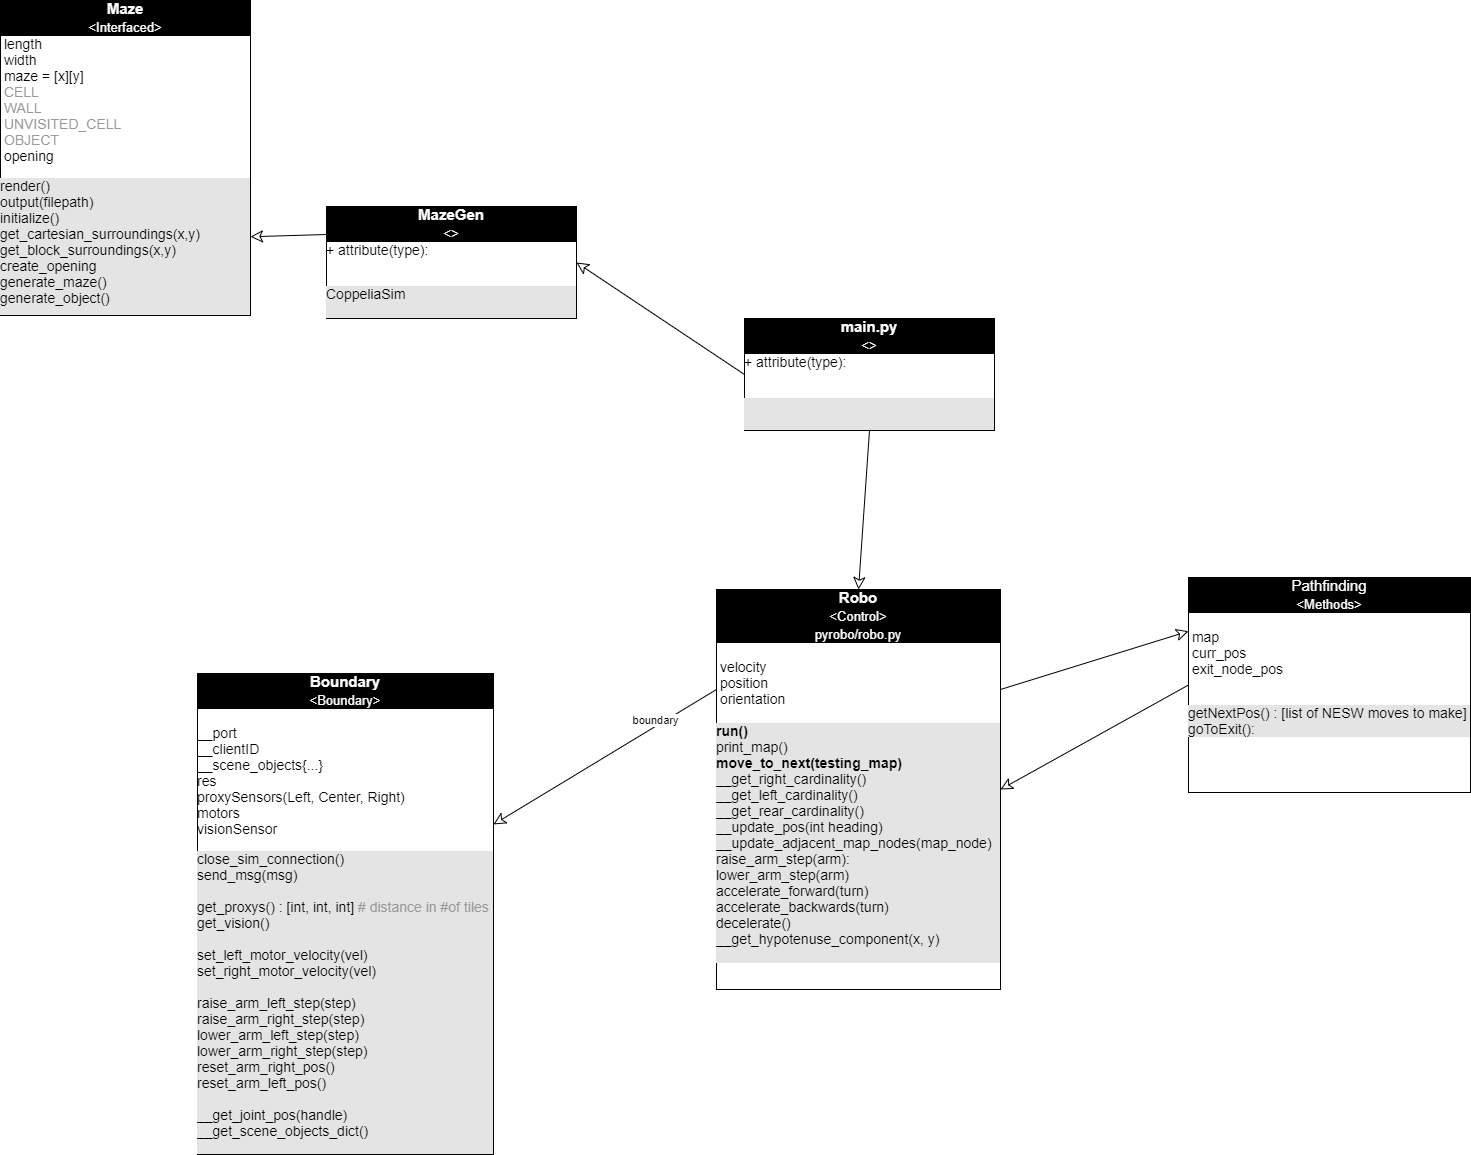

The diagram above was exported from draw.io. Its source (the exported page's mxGraphModel, read from the mxfile embedded in the PNG):
<mxGraphModel dx="2637" dy="1487" grid="0" gridSize="10" guides="1" tooltips="1" connect="1" arrows="1" fold="1" page="0" pageScale="1" pageWidth="827" pageHeight="1169" math="0" shadow="0">
  <root>
    <mxCell id="SW7t7BphzkY2vQ_5gTub-0" />
    <mxCell id="SW7t7BphzkY2vQ_5gTub-1" parent="SW7t7BphzkY2vQ_5gTub-0" />
    <mxCell id="SW7t7BphzkY2vQ_5gTub-2" style="edgeStyle=none;rounded=0;orthogonalLoop=1;jettySize=auto;html=1;exitX=0.5;exitY=1;exitDx=0;exitDy=0;entryX=0.5;entryY=0;entryDx=0;entryDy=0;endArrow=classic;endFill=0;endSize=10;fontSize=12;" edge="1" parent="SW7t7BphzkY2vQ_5gTub-1" source="SW7t7BphzkY2vQ_5gTub-3" target="SW7t7BphzkY2vQ_5gTub-8">
      <mxGeometry relative="1" as="geometry" />
    </mxCell>
    <mxCell id="ciqW7CKMb9jdB4FosiQI-1" style="edgeStyle=none;rounded=0;orthogonalLoop=1;jettySize=auto;html=1;exitX=0;exitY=0.5;exitDx=0;exitDy=0;entryX=1;entryY=0.5;entryDx=0;entryDy=0;endArrow=classic;endFill=0;endSize=10;fontSize=12;" edge="1" parent="SW7t7BphzkY2vQ_5gTub-1" source="SW7t7BphzkY2vQ_5gTub-3" target="ciqW7CKMb9jdB4FosiQI-0">
      <mxGeometry relative="1" as="geometry" />
    </mxCell>
    <mxCell id="SW7t7BphzkY2vQ_5gTub-3" value="&lt;div style=&quot;text-align: center ; box-sizing: border-box ; width: 100% ; background: rgb(0 , 0 , 0) ; font-size: 15px&quot;&gt;&lt;font color=&quot;#fcfcfc&quot;&gt;&lt;b&gt;main.py&lt;/b&gt;&lt;/font&gt;&lt;/div&gt;&lt;div style=&quot;text-align: center ; box-sizing: border-box ; width: 100% ; background: rgb(0 , 0 , 0) ; font-size: 15px&quot;&gt;&lt;font color=&quot;#fcfcfc&quot; style=&quot;font-size: 13px&quot;&gt;&amp;lt;&amp;gt;&lt;/font&gt;&lt;/div&gt;&lt;div&gt;&lt;span style=&quot;font-size: 14px&quot;&gt;+ attribute(type):&amp;nbsp;&lt;/span&gt;&lt;/div&gt;&lt;div&gt;&lt;br&gt;&lt;/div&gt;&lt;div&gt;&lt;br&gt;&lt;/div&gt;&lt;div style=&quot;box-sizing: border-box ; width: 100% ; background: rgb(228 , 228 , 228) ; font-size: 14px&quot;&gt;&lt;br&gt;&lt;/div&gt;&lt;div style=&quot;box-sizing: border-box ; width: 100% ; background: rgb(228 , 228 , 228) ; font-size: 14px&quot;&gt;&lt;br&gt;&lt;/div&gt;&lt;div&gt;&lt;/div&gt;&lt;div&gt;&lt;/div&gt;" style="verticalAlign=top;align=left;overflow=fill;html=1;fillColor=none;" vertex="1" parent="SW7t7BphzkY2vQ_5gTub-1">
      <mxGeometry x="-6" y="-64" width="250" height="112" as="geometry" />
    </mxCell>
    <mxCell id="SW7t7BphzkY2vQ_5gTub-6" style="edgeStyle=none;rounded=0;orthogonalLoop=1;jettySize=auto;html=1;exitX=0;exitY=0.25;exitDx=0;exitDy=0;endArrow=classic;endFill=0;endSize=10;" edge="1" parent="SW7t7BphzkY2vQ_5gTub-1" source="SW7t7BphzkY2vQ_5gTub-8" target="SW7t7BphzkY2vQ_5gTub-13">
      <mxGeometry relative="1" as="geometry">
        <mxPoint x="-179" y="383" as="targetPoint" />
      </mxGeometry>
    </mxCell>
    <mxCell id="SW7t7BphzkY2vQ_5gTub-7" value="boundary" style="edgeLabel;html=1;align=center;verticalAlign=middle;resizable=0;points=[];" vertex="1" connectable="0" parent="SW7t7BphzkY2vQ_5gTub-6">
      <mxGeometry x="-0.4768" y="-6" relative="1" as="geometry">
        <mxPoint as="offset" />
      </mxGeometry>
    </mxCell>
    <mxCell id="ciqW7CKMb9jdB4FosiQI-3" style="edgeStyle=none;rounded=0;orthogonalLoop=1;jettySize=auto;html=1;exitX=1;exitY=0.25;exitDx=0;exitDy=0;entryX=0;entryY=0.25;entryDx=0;entryDy=0;endArrow=classic;endFill=0;endSize=10;fontSize=12;" edge="1" parent="SW7t7BphzkY2vQ_5gTub-1" source="SW7t7BphzkY2vQ_5gTub-8" target="RdE-lg3_qivtFU6aXvwI-7">
      <mxGeometry relative="1" as="geometry" />
    </mxCell>
    <mxCell id="SW7t7BphzkY2vQ_5gTub-8" value="&lt;div style=&quot;text-align: center ; box-sizing: border-box ; width: 100% ; background: rgb(0 , 0 , 0) ; font-size: 15px&quot;&gt;&lt;font color=&quot;#fcfcfc&quot;&gt;&lt;b&gt;Robo&lt;/b&gt;&lt;/font&gt;&lt;/div&gt;&lt;div style=&quot;text-align: center ; box-sizing: border-box ; width: 100% ; background: rgb(0 , 0 , 0) ; font-size: 15px&quot;&gt;&lt;span style=&quot;font-size: 13px ; color: rgb(252 , 252 , 252)&quot;&gt;&amp;lt;Control&amp;gt;&lt;/span&gt;&lt;br&gt;&lt;/div&gt;&lt;div style=&quot;text-align: center ; box-sizing: border-box ; width: 100% ; background: rgb(0 , 0 , 0) ; font-size: 15px&quot;&gt;&lt;span style=&quot;font-size: 13px ; color: rgb(252 , 252 , 252)&quot;&gt;pyrobo/robo.py&lt;/span&gt;&lt;/div&gt;&lt;div style=&quot;font-size: 14px&quot;&gt;&lt;br&gt;&lt;/div&gt;&lt;div style=&quot;font-size: 14px&quot;&gt;&lt;font style=&quot;font-size: 14px&quot;&gt;&amp;nbsp;velocity&lt;/font&gt;&lt;/div&gt;&lt;div style=&quot;font-size: 14px&quot;&gt;&lt;font style=&quot;font-size: 14px&quot;&gt;&amp;nbsp;position&lt;/font&gt;&lt;/div&gt;&lt;div style=&quot;font-size: 14px&quot;&gt;&lt;font style=&quot;font-size: 14px&quot;&gt;&amp;nbsp;orientation&lt;/font&gt;&lt;/div&gt;&lt;div style=&quot;font-size: 14px&quot;&gt;&lt;font style=&quot;font-size: 14px&quot;&gt;&lt;br&gt;&lt;/font&gt;&lt;/div&gt;&lt;div style=&quot;box-sizing: border-box ; width: 100% ; background: rgb(228 , 228 , 228) ; font-size: 14px&quot;&gt;&lt;b&gt;run()&lt;/b&gt;&lt;/div&gt;&lt;div style=&quot;box-sizing: border-box ; width: 100% ; background: rgb(228 , 228 , 228) ; font-size: 14px&quot;&gt;print_map()&lt;/div&gt;&lt;div style=&quot;box-sizing: border-box ; width: 100% ; background: rgb(228 , 228 , 228) ; font-size: 14px&quot;&gt;&lt;b&gt;move_to_next(testing_map)&lt;/b&gt;&lt;/div&gt;&lt;div style=&quot;box-sizing: border-box ; width: 100% ; background: rgb(228 , 228 , 228) ; font-size: 14px&quot;&gt;__get_right_cardinality()&lt;/div&gt;&lt;div style=&quot;box-sizing: border-box ; width: 100% ; background: rgb(228 , 228 , 228) ; font-size: 14px&quot;&gt;__get_left_cardinality()&lt;br&gt;&lt;/div&gt;&lt;div style=&quot;box-sizing: border-box ; width: 100% ; background: rgb(228 , 228 , 228) ; font-size: 14px&quot;&gt;__get_rear_cardinality()&lt;br&gt;&lt;/div&gt;&lt;div style=&quot;box-sizing: border-box ; width: 100% ; background: rgb(228 , 228 , 228) ; font-size: 14px&quot;&gt;__update_pos(int heading)&lt;/div&gt;&lt;div style=&quot;box-sizing: border-box ; width: 100% ; background: rgb(228 , 228 , 228)&quot;&gt;&lt;span style=&quot;font-size: 14px&quot;&gt;__update_adjacent_map_nodes(map_node)&lt;/span&gt;&lt;br&gt;&lt;/div&gt;&lt;div style=&quot;box-sizing: border-box ; width: 100% ; background: rgb(228 , 228 , 228)&quot;&gt;&lt;span style=&quot;font-size: 14px&quot;&gt;raise_arm_step(arm):&lt;/span&gt;&lt;br&gt;&lt;/div&gt;&lt;div style=&quot;box-sizing: border-box ; width: 100% ; background: rgb(228 , 228 , 228)&quot;&gt;&lt;span style=&quot;font-size: 14px&quot;&gt;lower_arm_step(arm)&lt;/span&gt;&lt;br&gt;&lt;/div&gt;&lt;div style=&quot;box-sizing: border-box ; width: 100% ; background: rgb(228 , 228 , 228)&quot;&gt;&lt;span style=&quot;font-size: 14px&quot;&gt;accelerate_forward(turn)&lt;/span&gt;&lt;br&gt;&lt;/div&gt;&lt;div style=&quot;box-sizing: border-box ; width: 100% ; background: rgb(228 , 228 , 228)&quot;&gt;&lt;span style=&quot;font-size: 14px&quot;&gt;accelerate_backwards(turn)&lt;/span&gt;&lt;/div&gt;&lt;div style=&quot;box-sizing: border-box ; width: 100% ; background: rgb(228 , 228 , 228)&quot;&gt;&lt;span style=&quot;font-size: 14px&quot;&gt;decelerate()&lt;/span&gt;&lt;/div&gt;&lt;div style=&quot;box-sizing: border-box ; width: 100% ; background: rgb(228 , 228 , 228)&quot;&gt;&lt;span style=&quot;font-size: 14px&quot;&gt;__get_hypotenuse_component(x, y)&lt;/span&gt;&lt;br&gt;&lt;/div&gt;&lt;div style=&quot;box-sizing: border-box ; width: 100% ; background: rgb(228 , 228 , 228)&quot;&gt;&lt;span style=&quot;font-size: 14px&quot;&gt;&lt;br&gt;&lt;/span&gt;&lt;/div&gt;&lt;div&gt;&lt;/div&gt;&lt;div&gt;&lt;/div&gt;" style="verticalAlign=top;align=left;overflow=fill;html=1;fillColor=none;" vertex="1" parent="SW7t7BphzkY2vQ_5gTub-1">
      <mxGeometry x="-34" y="207" width="284" height="400" as="geometry" />
    </mxCell>
    <mxCell id="SW7t7BphzkY2vQ_5gTub-13" value="&lt;div style=&quot;text-align: center ; box-sizing: border-box ; width: 100% ; background: rgb(0 , 0 , 0) ; font-size: 15px&quot;&gt;&lt;font color=&quot;#fcfcfc&quot;&gt;&lt;b&gt;Boundary&lt;/b&gt;&lt;/font&gt;&lt;/div&gt;&lt;div style=&quot;text-align: center ; box-sizing: border-box ; width: 100% ; background: rgb(0 , 0 , 0) ; font-size: 15px&quot;&gt;&lt;font color=&quot;#fcfcfc&quot; style=&quot;font-size: 13px&quot;&gt;&amp;lt;Boundary&amp;gt;&lt;/font&gt;&lt;/div&gt;&lt;div style=&quot;font-size: 14px&quot;&gt;&lt;font style=&quot;font-size: 14px&quot;&gt;&lt;br&gt;&lt;/font&gt;&lt;/div&gt;&lt;div style=&quot;font-size: 14px&quot;&gt;&lt;div&gt;&lt;font style=&quot;font-size: 14px&quot;&gt;__port&lt;/font&gt;&lt;/div&gt;&lt;div&gt;&lt;font style=&quot;font-size: 14px&quot;&gt;__clientID&lt;/font&gt;&lt;/div&gt;&lt;div&gt;&lt;font style=&quot;font-size: 14px&quot;&gt;__scene_objects{...}&lt;/font&gt;&lt;/div&gt;&lt;div&gt;&lt;font style=&quot;font-size: 14px&quot;&gt;res&lt;/font&gt;&lt;/div&gt;&lt;div&gt;&lt;font style=&quot;font-size: 14px&quot;&gt;proxySensors(Left, Center, Right)&lt;/font&gt;&lt;/div&gt;&lt;div&gt;&lt;font style=&quot;font-size: 14px&quot;&gt;motors&lt;/font&gt;&lt;/div&gt;&lt;div&gt;&lt;font style=&quot;font-size: 14px&quot;&gt;visionSensor&lt;/font&gt;&lt;/div&gt;&lt;/div&gt;&lt;div&gt;&lt;br&gt;&lt;/div&gt;&lt;div style=&quot;box-sizing: border-box ; width: 100% ; background: rgb(228 , 228 , 228)&quot;&gt;&lt;span style=&quot;font-size: 14px&quot;&gt;close_sim_connection()&lt;/span&gt;&lt;br&gt;&lt;/div&gt;&lt;div style=&quot;box-sizing: border-box ; width: 100% ; background: rgb(228 , 228 , 228)&quot;&gt;&lt;span style=&quot;font-size: 14px&quot;&gt;send_msg(msg)&lt;/span&gt;&lt;br&gt;&lt;/div&gt;&lt;div style=&quot;box-sizing: border-box ; width: 100% ; background: rgb(228 , 228 , 228)&quot;&gt;&lt;span style=&quot;font-size: 14px&quot;&gt;&lt;br&gt;&lt;/span&gt;&lt;/div&gt;&lt;div style=&quot;box-sizing: border-box ; width: 100% ; background: rgb(228 , 228 , 228)&quot;&gt;&lt;span style=&quot;font-size: 14px&quot;&gt;get_proxys() : [int, int, int] &lt;font color=&quot;#999999&quot;&gt;# distance in #of tiles&lt;/font&gt;&lt;/span&gt;&lt;br&gt;&lt;/div&gt;&lt;div style=&quot;box-sizing: border-box ; width: 100% ; background: rgb(228 , 228 , 228)&quot;&gt;&lt;span style=&quot;font-size: 14px&quot;&gt;get_vision()&lt;/span&gt;&lt;/div&gt;&lt;div style=&quot;box-sizing: border-box ; width: 100% ; background: rgb(228 , 228 , 228)&quot;&gt;&lt;div style=&quot;font-size: 14px ; box-sizing: border-box ; width: 100%&quot;&gt;&lt;br&gt;&lt;/div&gt;&lt;div style=&quot;font-size: 14px ; box-sizing: border-box ; width: 100%&quot;&gt;set_left_motor_velocity(vel)&lt;/div&gt;&lt;div style=&quot;font-size: 14px ; box-sizing: border-box ; width: 100%&quot;&gt;set_right_motor_velocity(vel)&lt;/div&gt;&lt;div style=&quot;font-size: 14px ; box-sizing: border-box ; width: 100%&quot;&gt;&lt;br&gt;&lt;/div&gt;&lt;div style=&quot;font-size: 14px ; box-sizing: border-box ; width: 100%&quot;&gt;raise_arm_left_step(step)&lt;/div&gt;&lt;div style=&quot;font-size: 14px ; box-sizing: border-box ; width: 100%&quot;&gt;raise_arm_right_step(step)&lt;br&gt;&lt;/div&gt;&lt;div style=&quot;font-size: 14px ; box-sizing: border-box ; width: 100%&quot;&gt;lower_arm_left_step(step)&lt;br&gt;&lt;/div&gt;&lt;div style=&quot;font-size: 14px ; box-sizing: border-box ; width: 100%&quot;&gt;lower_arm_right_step(step)&lt;br&gt;&lt;/div&gt;&lt;div style=&quot;box-sizing: border-box ; width: 100%&quot;&gt;&lt;span style=&quot;font-size: 14px&quot;&gt;reset_arm_right_pos()&lt;/span&gt;&lt;br&gt;&lt;/div&gt;&lt;div style=&quot;box-sizing: border-box ; width: 100%&quot;&gt;&lt;span style=&quot;font-size: 14px&quot;&gt;reset_arm_left_pos()&lt;/span&gt;&lt;br&gt;&lt;/div&gt;&lt;div style=&quot;box-sizing: border-box ; width: 100%&quot;&gt;&lt;span style=&quot;font-size: 14px&quot;&gt;&lt;br&gt;&lt;/span&gt;&lt;/div&gt;&lt;div style=&quot;box-sizing: border-box ; width: 100%&quot;&gt;&lt;span style=&quot;font-size: 14px&quot;&gt;__get_joint_pos(handle)&lt;/span&gt;&lt;br&gt;&lt;/div&gt;&lt;div style=&quot;box-sizing: border-box ; width: 100%&quot;&gt;&lt;span style=&quot;font-size: 14px&quot;&gt;__get_scene_objects_dict()&lt;/span&gt;&lt;br&gt;&lt;/div&gt;&lt;div style=&quot;box-sizing: border-box ; width: 100%&quot;&gt;&lt;span style=&quot;font-size: 14px&quot;&gt;&lt;br&gt;&lt;/span&gt;&lt;/div&gt;&lt;/div&gt;&lt;div&gt;&lt;/div&gt;&lt;div&gt;&lt;/div&gt;" style="verticalAlign=top;align=left;overflow=fill;html=1;fillColor=none;" vertex="1" parent="SW7t7BphzkY2vQ_5gTub-1">
      <mxGeometry x="-553" y="291" width="296" height="481" as="geometry" />
    </mxCell>
    <mxCell id="ciqW7CKMb9jdB4FosiQI-4" style="edgeStyle=none;rounded=0;orthogonalLoop=1;jettySize=auto;html=1;exitX=0;exitY=0.5;exitDx=0;exitDy=0;entryX=1;entryY=0.5;entryDx=0;entryDy=0;endArrow=classic;endFill=0;endSize=10;fontSize=12;" edge="1" parent="SW7t7BphzkY2vQ_5gTub-1" source="RdE-lg3_qivtFU6aXvwI-7" target="SW7t7BphzkY2vQ_5gTub-8">
      <mxGeometry relative="1" as="geometry" />
    </mxCell>
    <mxCell id="RdE-lg3_qivtFU6aXvwI-7" value="&lt;div style=&quot;text-align: center ; box-sizing: border-box ; width: 100% ; background: rgb(0 , 0 , 0) ; font-size: 15px&quot;&gt;&lt;font color=&quot;#ffffff&quot;&gt;Pathfinding&lt;/font&gt;&lt;/div&gt;&lt;div style=&quot;text-align: center ; box-sizing: border-box ; width: 100% ; background: rgb(0 , 0 , 0) ; font-size: 15px&quot;&gt;&lt;font color=&quot;#fcfcfc&quot; style=&quot;font-size: 13px&quot;&gt;&amp;lt;Methods&amp;gt;&lt;/font&gt;&lt;/div&gt;&lt;div&gt;&lt;span style=&quot;font-size: 14px&quot;&gt;&lt;br&gt;&lt;/span&gt;&lt;/div&gt;&lt;div&gt;&lt;span style=&quot;font-size: 14px&quot;&gt;&amp;nbsp;map&lt;/span&gt;&lt;/div&gt;&lt;div&gt;&lt;span style=&quot;font-size: 14px&quot;&gt;&amp;nbsp;curr_pos&amp;nbsp;&lt;/span&gt;&lt;/div&gt;&lt;div&gt;&lt;span style=&quot;font-size: 14px&quot;&gt;&amp;nbsp;exit_node_pos&lt;/span&gt;&lt;/div&gt;&lt;div&gt;&lt;br&gt;&lt;/div&gt;&lt;div&gt;&lt;br&gt;&lt;/div&gt;&lt;div style=&quot;box-sizing: border-box ; width: 100% ; background: rgb(228 , 228 , 228) ; font-size: 14px&quot;&gt;getNextPos() : [list of NESW moves to make]&lt;/div&gt;&lt;div style=&quot;box-sizing: border-box ; width: 100% ; background: rgb(228 , 228 , 228) ; font-size: 14px&quot;&gt;goToExit():&amp;nbsp;&lt;/div&gt;&lt;br&gt;&lt;div&gt;&lt;/div&gt;&lt;div&gt;&lt;/div&gt;" style="verticalAlign=top;align=left;overflow=fill;html=1;fillColor=none;fontSize=12;" vertex="1" parent="SW7t7BphzkY2vQ_5gTub-1">
      <mxGeometry x="438" y="195" width="282" height="215" as="geometry" />
    </mxCell>
    <mxCell id="K1DDfzxXoP2i5E5H9nXr-0" value="&lt;div style=&quot;text-align: center ; box-sizing: border-box ; width: 100% ; background: rgb(0 , 0 , 0) ; font-size: 15px&quot;&gt;&lt;font color=&quot;#fcfcfc&quot;&gt;&lt;b&gt;Maze&lt;/b&gt;&lt;/font&gt;&lt;/div&gt;&lt;div style=&quot;text-align: center ; box-sizing: border-box ; width: 100% ; background: rgb(0 , 0 , 0) ; font-size: 15px&quot;&gt;&lt;font color=&quot;#fcfcfc&quot; style=&quot;font-size: 13px&quot;&gt;&amp;lt;Interfaced&amp;gt;&lt;/font&gt;&lt;/div&gt;&lt;div&gt;&lt;div&gt;&lt;span style=&quot;font-size: 14px&quot;&gt;&amp;nbsp;length&lt;/span&gt;&lt;/div&gt;&lt;div&gt;&lt;span style=&quot;font-size: 14px&quot;&gt;&amp;nbsp;width&lt;/span&gt;&lt;/div&gt;&lt;div&gt;&lt;span style=&quot;font-size: 14px&quot;&gt;&amp;nbsp;maze = [x][y]&lt;/span&gt;&lt;/div&gt;&lt;div&gt;&lt;span style=&quot;font-size: 14px&quot;&gt;&lt;font color=&quot;#999999&quot;&gt;&amp;nbsp;CELL&lt;/font&gt;&lt;/span&gt;&lt;/div&gt;&lt;div&gt;&lt;span style=&quot;font-size: 14px&quot;&gt;&lt;font color=&quot;#999999&quot;&gt;&amp;nbsp;WALL&lt;/font&gt;&lt;/span&gt;&lt;/div&gt;&lt;div&gt;&lt;span style=&quot;font-size: 14px&quot;&gt;&lt;font color=&quot;#999999&quot;&gt;&amp;nbsp;UNVISITED_CELL&lt;/font&gt;&lt;/span&gt;&lt;/div&gt;&lt;div&gt;&lt;span style=&quot;font-size: 14px&quot;&gt;&lt;font color=&quot;#999999&quot;&gt;&amp;nbsp;OBJECT&lt;/font&gt;&lt;/span&gt;&lt;/div&gt;&lt;div&gt;&lt;span style=&quot;font-size: 14px&quot;&gt;&amp;nbsp;opening&lt;/span&gt;&lt;/div&gt;&lt;/div&gt;&lt;div&gt;&lt;br&gt;&lt;/div&gt;&lt;div style=&quot;box-sizing: border-box ; width: 100% ; background: rgb(228 , 228 , 228)&quot;&gt;&lt;span style=&quot;font-size: 14px&quot;&gt;render()&lt;/span&gt;&lt;/div&gt;&lt;div style=&quot;box-sizing: border-box ; width: 100% ; background: rgb(228 , 228 , 228)&quot;&gt;&lt;span style=&quot;font-size: 14px&quot;&gt;output(filepath)&lt;/span&gt;&lt;/div&gt;&lt;div style=&quot;box-sizing: border-box ; width: 100% ; background: rgb(228 , 228 , 228)&quot;&gt;&lt;span style=&quot;font-size: 14px&quot;&gt;initialize()&lt;/span&gt;&lt;/div&gt;&lt;div style=&quot;box-sizing: border-box ; width: 100% ; background: rgb(228 , 228 , 228)&quot;&gt;&lt;span style=&quot;font-size: 14px&quot;&gt;get_cartesian_surroundings(x,y)&lt;/span&gt;&lt;br&gt;&lt;/div&gt;&lt;div style=&quot;box-sizing: border-box ; width: 100% ; background: rgb(228 , 228 , 228) ; font-size: 14px&quot;&gt;get_block_surroundings(x,y)&lt;/div&gt;&lt;div style=&quot;box-sizing: border-box ; width: 100% ; background: rgb(228 , 228 , 228) ; font-size: 14px&quot;&gt;create_opening&lt;/div&gt;&lt;div style=&quot;box-sizing: border-box ; width: 100% ; background: rgb(228 , 228 , 228) ; font-size: 14px&quot;&gt;generate_maze()&lt;/div&gt;&lt;div style=&quot;box-sizing: border-box ; width: 100% ; background: rgb(228 , 228 , 228) ; font-size: 14px&quot;&gt;generate_object()&lt;/div&gt;&lt;div style=&quot;box-sizing: border-box ; width: 100% ; background: rgb(228 , 228 , 228) ; font-size: 14px&quot;&gt;&lt;br&gt;&lt;/div&gt;&lt;div&gt;&lt;/div&gt;&lt;div&gt;&lt;/div&gt;" style="verticalAlign=top;align=left;overflow=fill;html=1;fillColor=none;fontSize=12;" vertex="1" parent="SW7t7BphzkY2vQ_5gTub-1">
      <mxGeometry x="-750" y="-382" width="250" height="315" as="geometry" />
    </mxCell>
    <mxCell id="ciqW7CKMb9jdB4FosiQI-2" style="edgeStyle=none;rounded=0;orthogonalLoop=1;jettySize=auto;html=1;exitX=0;exitY=0.25;exitDx=0;exitDy=0;entryX=1;entryY=0.75;entryDx=0;entryDy=0;endArrow=classic;endFill=0;endSize=10;fontSize=12;" edge="1" parent="SW7t7BphzkY2vQ_5gTub-1" source="ciqW7CKMb9jdB4FosiQI-0" target="K1DDfzxXoP2i5E5H9nXr-0">
      <mxGeometry relative="1" as="geometry" />
    </mxCell>
    <mxCell id="ciqW7CKMb9jdB4FosiQI-0" value="&lt;div style=&quot;text-align: center ; box-sizing: border-box ; width: 100% ; background: rgb(0 , 0 , 0) ; font-size: 15px&quot;&gt;&lt;font color=&quot;#fcfcfc&quot;&gt;&lt;b&gt;MazeGen&lt;/b&gt;&lt;/font&gt;&lt;/div&gt;&lt;div style=&quot;text-align: center ; box-sizing: border-box ; width: 100% ; background: rgb(0 , 0 , 0) ; font-size: 15px&quot;&gt;&lt;font color=&quot;#fcfcfc&quot; style=&quot;font-size: 13px&quot;&gt;&amp;lt;&amp;gt;&lt;/font&gt;&lt;/div&gt;&lt;div&gt;&lt;span style=&quot;font-size: 14px&quot;&gt;+ attribute(type):&amp;nbsp;&lt;/span&gt;&lt;/div&gt;&lt;div&gt;&lt;br&gt;&lt;/div&gt;&lt;div&gt;&lt;br&gt;&lt;/div&gt;&lt;div style=&quot;box-sizing: border-box ; width: 100% ; background: rgb(228 , 228 , 228) ; font-size: 14px&quot;&gt;CoppeliaSim&lt;/div&gt;&lt;div style=&quot;box-sizing: border-box ; width: 100% ; background: rgb(228 , 228 , 228) ; font-size: 14px&quot;&gt;&lt;br&gt;&lt;/div&gt;&lt;div&gt;&lt;/div&gt;&lt;div&gt;&lt;/div&gt;" style="verticalAlign=top;align=left;overflow=fill;html=1;fillColor=none;fontSize=12;" vertex="1" parent="SW7t7BphzkY2vQ_5gTub-1">
      <mxGeometry x="-424" y="-176" width="250" height="112" as="geometry" />
    </mxCell>
  </root>
</mxGraphModel>